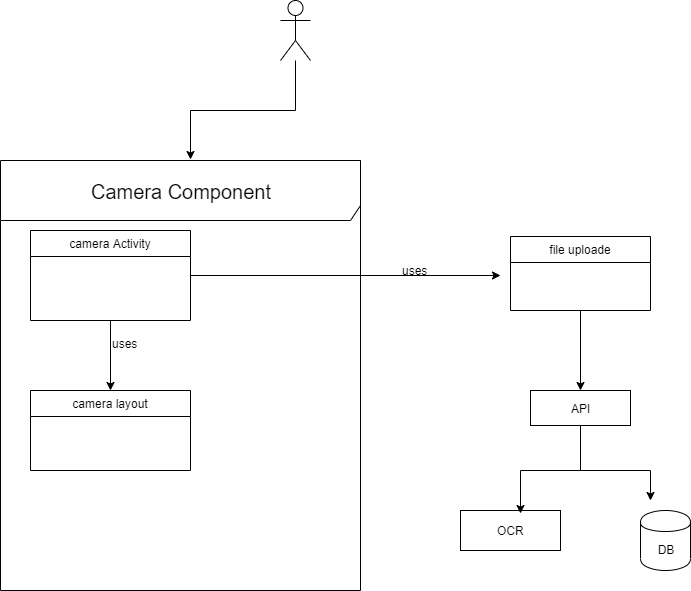

The diagram above was exported from draw.io. Its source (the exported page's mxGraphModel, read from the mxfile embedded in the PNG):
<mxGraphModel dx="868" dy="492" grid="1" gridSize="10" guides="1" tooltips="1" connect="1" arrows="1" fold="1" page="1" pageScale="1" pageWidth="850" pageHeight="1100" math="0" shadow="0">
  <root>
    <mxCell id="0" />
    <mxCell id="1" parent="0" />
    <mxCell id="o_6zs2VYrMMKRfXPhD9S-1" value="&lt;font style=&quot;font-size: 20px&quot;&gt;Camera Component&lt;/font&gt;" style="shape=umlFrame;whiteSpace=wrap;html=1;width=560;height=60;" vertex="1" parent="1">
      <mxGeometry x="40" y="170" width="360" height="430" as="geometry" />
    </mxCell>
    <mxCell id="o_6zs2VYrMMKRfXPhD9S-10" style="edgeStyle=orthogonalEdgeStyle;rounded=0;orthogonalLoop=1;jettySize=auto;html=1;entryX=0.527;entryY=-0.003;entryDx=0;entryDy=0;entryPerimeter=0;" edge="1" parent="1" source="o_6zs2VYrMMKRfXPhD9S-2" target="o_6zs2VYrMMKRfXPhD9S-1">
      <mxGeometry relative="1" as="geometry" />
    </mxCell>
    <mxCell id="o_6zs2VYrMMKRfXPhD9S-2" value="" style="shape=umlActor;verticalLabelPosition=bottom;labelBackgroundColor=#ffffff;verticalAlign=top;html=1;outlineConnect=0;" vertex="1" parent="1">
      <mxGeometry x="320" y="10" width="30" height="60" as="geometry" />
    </mxCell>
    <mxCell id="o_6zs2VYrMMKRfXPhD9S-13" style="edgeStyle=orthogonalEdgeStyle;rounded=0;orthogonalLoop=1;jettySize=auto;html=1;entryX=0.5;entryY=0;entryDx=0;entryDy=0;" edge="1" parent="1" source="o_6zs2VYrMMKRfXPhD9S-11" target="o_6zs2VYrMMKRfXPhD9S-12">
      <mxGeometry relative="1" as="geometry" />
    </mxCell>
    <mxCell id="o_6zs2VYrMMKRfXPhD9S-11" value="camera Activity" style="swimlane;fontStyle=0;childLayout=stackLayout;horizontal=1;startSize=26;fillColor=none;horizontalStack=0;resizeParent=1;resizeParentMax=0;resizeLast=0;collapsible=1;marginBottom=0;" vertex="1" parent="1">
      <mxGeometry x="70" y="240" width="160" height="90" as="geometry" />
    </mxCell>
    <mxCell id="o_6zs2VYrMMKRfXPhD9S-12" value="camera layout" style="swimlane;fontStyle=0;childLayout=stackLayout;horizontal=1;startSize=26;fillColor=none;horizontalStack=0;resizeParent=1;resizeParentMax=0;resizeLast=0;collapsible=1;marginBottom=0;" vertex="1" parent="1">
      <mxGeometry x="70" y="400" width="160" height="80" as="geometry" />
    </mxCell>
    <mxCell id="o_6zs2VYrMMKRfXPhD9S-15" value="uses" style="text;html=1;" vertex="1" parent="1">
      <mxGeometry x="150" y="340" width="50" height="30" as="geometry" />
    </mxCell>
    <mxCell id="o_6zs2VYrMMKRfXPhD9S-19" value="file uploade" style="swimlane;fontStyle=0;childLayout=stackLayout;horizontal=1;startSize=26;fillColor=none;horizontalStack=0;resizeParent=1;resizeParentMax=0;resizeLast=0;collapsible=1;marginBottom=0;" vertex="1" parent="1">
      <mxGeometry x="550" y="246" width="140" height="74" as="geometry" />
    </mxCell>
    <mxCell id="o_6zs2VYrMMKRfXPhD9S-23" value="API" style="html=1;" vertex="1" parent="1">
      <mxGeometry x="570" y="400" width="100" height="35" as="geometry" />
    </mxCell>
    <mxCell id="o_6zs2VYrMMKRfXPhD9S-24" value="OCR" style="html=1;" vertex="1" parent="1">
      <mxGeometry x="500" y="520" width="100" height="40" as="geometry" />
    </mxCell>
    <mxCell id="o_6zs2VYrMMKRfXPhD9S-25" value="DB" style="shape=cylinder;whiteSpace=wrap;html=1;boundedLbl=1;backgroundOutline=1;" vertex="1" parent="1">
      <mxGeometry x="680" y="520" width="50" height="60" as="geometry" />
    </mxCell>
    <mxCell id="o_6zs2VYrMMKRfXPhD9S-27" value="" style="endArrow=classic;html=1;entryX=0.5;entryY=0;entryDx=0;entryDy=0;" edge="1" parent="1" target="o_6zs2VYrMMKRfXPhD9S-23">
      <mxGeometry width="50" height="50" relative="1" as="geometry">
        <mxPoint x="620" y="320" as="sourcePoint" />
        <mxPoint x="90" y="620" as="targetPoint" />
      </mxGeometry>
    </mxCell>
    <mxCell id="o_6zs2VYrMMKRfXPhD9S-28" value="" style="endArrow=none;html=1;entryX=0.5;entryY=1;entryDx=0;entryDy=0;" edge="1" parent="1" target="o_6zs2VYrMMKRfXPhD9S-23">
      <mxGeometry width="50" height="50" relative="1" as="geometry">
        <mxPoint x="620" y="480" as="sourcePoint" />
        <mxPoint x="90" y="620" as="targetPoint" />
      </mxGeometry>
    </mxCell>
    <mxCell id="o_6zs2VYrMMKRfXPhD9S-29" value="" style="endArrow=classic;html=1;entryX=0.6;entryY=0.075;entryDx=0;entryDy=0;entryPerimeter=0;" edge="1" parent="1" target="o_6zs2VYrMMKRfXPhD9S-24">
      <mxGeometry width="50" height="50" relative="1" as="geometry">
        <mxPoint x="560" y="480" as="sourcePoint" />
        <mxPoint x="90" y="620" as="targetPoint" />
      </mxGeometry>
    </mxCell>
    <mxCell id="o_6zs2VYrMMKRfXPhD9S-32" value="" style="endArrow=classic;html=1;" edge="1" parent="1">
      <mxGeometry width="50" height="50" relative="1" as="geometry">
        <mxPoint x="690" y="480" as="sourcePoint" />
        <mxPoint x="690" y="510" as="targetPoint" />
      </mxGeometry>
    </mxCell>
    <mxCell id="o_6zs2VYrMMKRfXPhD9S-34" value="" style="endArrow=none;html=1;" edge="1" parent="1">
      <mxGeometry width="50" height="50" relative="1" as="geometry">
        <mxPoint x="560" y="480" as="sourcePoint" />
        <mxPoint x="620" y="480" as="targetPoint" />
      </mxGeometry>
    </mxCell>
    <mxCell id="o_6zs2VYrMMKRfXPhD9S-35" value="" style="endArrow=none;html=1;" edge="1" parent="1">
      <mxGeometry width="50" height="50" relative="1" as="geometry">
        <mxPoint x="690" y="480" as="sourcePoint" />
        <mxPoint x="620" y="480" as="targetPoint" />
      </mxGeometry>
    </mxCell>
    <mxCell id="o_6zs2VYrMMKRfXPhD9S-36" value="" style="endArrow=classic;html=1;exitX=1;exitY=0.5;exitDx=0;exitDy=0;" edge="1" parent="1" source="o_6zs2VYrMMKRfXPhD9S-11">
      <mxGeometry width="50" height="50" relative="1" as="geometry">
        <mxPoint x="40" y="670" as="sourcePoint" />
        <mxPoint x="540" y="285" as="targetPoint" />
      </mxGeometry>
    </mxCell>
    <mxCell id="o_6zs2VYrMMKRfXPhD9S-37" value="&lt;span style=&quot;text-align: left&quot;&gt;uses&lt;/span&gt;" style="text;html=1;align=center;verticalAlign=middle;resizable=0;points=[];;autosize=1;" vertex="1" parent="1">
      <mxGeometry x="434" y="270" width="40" height="20" as="geometry" />
    </mxCell>
  </root>
</mxGraphModel>